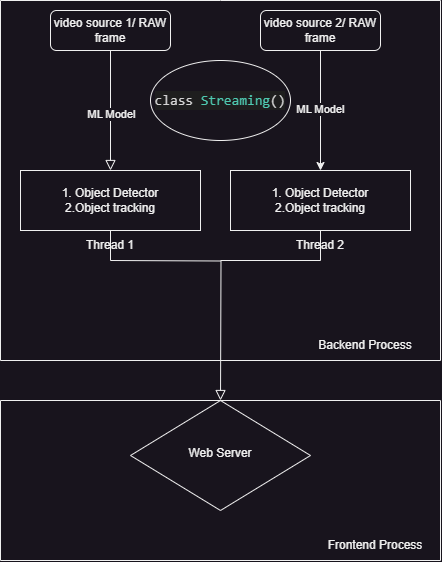

The diagram above was exported from draw.io. Its source (the exported page's mxGraphModel, read from the mxfile embedded in the PNG):
<mxGraphModel dx="1036" dy="606" grid="1" gridSize="10" guides="1" tooltips="1" connect="1" arrows="1" fold="1" page="1" pageScale="1" pageWidth="827" pageHeight="1169" math="0" shadow="0">
  <root>
    <mxCell id="WIyWlLk6GJQsqaUBKTNV-0" />
    <mxCell id="WIyWlLk6GJQsqaUBKTNV-1" parent="WIyWlLk6GJQsqaUBKTNV-0" />
    <mxCell id="WIyWlLk6GJQsqaUBKTNV-2" value="" style="rounded=0;html=1;jettySize=auto;orthogonalLoop=1;fontSize=11;endArrow=block;endFill=0;endSize=8;strokeWidth=1;shadow=0;labelBackgroundColor=none;edgeStyle=orthogonalEdgeStyle;" parent="WIyWlLk6GJQsqaUBKTNV-1" source="WIyWlLk6GJQsqaUBKTNV-3" edge="1">
      <mxGeometry relative="1" as="geometry">
        <mxPoint x="220" y="170" as="targetPoint" />
      </mxGeometry>
    </mxCell>
    <mxCell id="NmbrVaRnTAw5p0vEe43q-5" value="ML Model" style="edgeLabel;html=1;align=center;verticalAlign=middle;resizable=0;points=[];" vertex="1" connectable="0" parent="WIyWlLk6GJQsqaUBKTNV-2">
      <mxGeometry x="0.1332" y="1" relative="1" as="geometry">
        <mxPoint x="-1" y="-4" as="offset" />
      </mxGeometry>
    </mxCell>
    <mxCell id="WIyWlLk6GJQsqaUBKTNV-3" value="video source 1/ RAW frame" style="rounded=1;whiteSpace=wrap;html=1;fontSize=12;glass=0;strokeWidth=1;shadow=0;" parent="WIyWlLk6GJQsqaUBKTNV-1" vertex="1">
      <mxGeometry x="160" y="10" width="120" height="40" as="geometry" />
    </mxCell>
    <mxCell id="WIyWlLk6GJQsqaUBKTNV-4" value="" style="rounded=0;html=1;jettySize=auto;orthogonalLoop=1;fontSize=11;endArrow=block;endFill=0;endSize=8;strokeWidth=1;shadow=0;labelBackgroundColor=none;edgeStyle=orthogonalEdgeStyle;" parent="WIyWlLk6GJQsqaUBKTNV-1" edge="1">
      <mxGeometry y="20" relative="1" as="geometry">
        <mxPoint as="offset" />
        <mxPoint x="220" y="260" as="sourcePoint" />
        <mxPoint x="330" y="400" as="targetPoint" />
      </mxGeometry>
    </mxCell>
    <mxCell id="WIyWlLk6GJQsqaUBKTNV-10" value="Web Server" style="rhombus;whiteSpace=wrap;html=1;shadow=0;fontFamily=Helvetica;fontSize=12;align=center;strokeWidth=1;spacing=6;spacingTop=-4;" parent="WIyWlLk6GJQsqaUBKTNV-1" vertex="1">
      <mxGeometry x="240" y="400" width="180" height="110" as="geometry" />
    </mxCell>
    <mxCell id="NmbrVaRnTAw5p0vEe43q-0" value="video source 2/ RAW frame" style="rounded=1;whiteSpace=wrap;html=1;" vertex="1" parent="WIyWlLk6GJQsqaUBKTNV-1">
      <mxGeometry x="370" y="10" width="120" height="40" as="geometry" />
    </mxCell>
    <mxCell id="NmbrVaRnTAw5p0vEe43q-1" value="" style="endArrow=classic;html=1;rounded=0;exitX=0.5;exitY=1;exitDx=0;exitDy=0;entryX=0.5;entryY=0;entryDx=0;entryDy=0;" edge="1" parent="WIyWlLk6GJQsqaUBKTNV-1" source="NmbrVaRnTAw5p0vEe43q-0" target="NmbrVaRnTAw5p0vEe43q-4">
      <mxGeometry width="50" height="50" relative="1" as="geometry">
        <mxPoint x="390" y="340" as="sourcePoint" />
        <mxPoint x="370" y="170" as="targetPoint" />
      </mxGeometry>
    </mxCell>
    <mxCell id="NmbrVaRnTAw5p0vEe43q-3" value="1. Object Detector&lt;br&gt;2.Object tracking" style="rounded=0;whiteSpace=wrap;html=1;" vertex="1" parent="WIyWlLk6GJQsqaUBKTNV-1">
      <mxGeometry x="130" y="170" width="180" height="60" as="geometry" />
    </mxCell>
    <mxCell id="NmbrVaRnTAw5p0vEe43q-4" value="1. Object Detector&lt;br&gt;2.Object tracking" style="rounded=0;whiteSpace=wrap;html=1;" vertex="1" parent="WIyWlLk6GJQsqaUBKTNV-1">
      <mxGeometry x="340" y="170" width="180" height="60" as="geometry" />
    </mxCell>
    <mxCell id="NmbrVaRnTAw5p0vEe43q-8" value="" style="endArrow=none;html=1;rounded=0;entryX=0.5;entryY=1;entryDx=0;entryDy=0;" edge="1" parent="WIyWlLk6GJQsqaUBKTNV-1" target="NmbrVaRnTAw5p0vEe43q-4">
      <mxGeometry width="50" height="50" relative="1" as="geometry">
        <mxPoint x="330" y="260" as="sourcePoint" />
        <mxPoint x="440" y="290" as="targetPoint" />
        <Array as="points">
          <mxPoint x="430" y="260" />
        </Array>
      </mxGeometry>
    </mxCell>
    <mxCell id="NmbrVaRnTAw5p0vEe43q-9" value="" style="endArrow=none;html=1;rounded=0;entryX=0.5;entryY=1;entryDx=0;entryDy=0;" edge="1" parent="WIyWlLk6GJQsqaUBKTNV-1" source="NmbrVaRnTAw5p0vEe43q-16" target="NmbrVaRnTAw5p0vEe43q-3">
      <mxGeometry width="50" height="50" relative="1" as="geometry">
        <mxPoint x="220" y="260" as="sourcePoint" />
        <mxPoint x="440" y="290" as="targetPoint" />
      </mxGeometry>
    </mxCell>
    <mxCell id="NmbrVaRnTAw5p0vEe43q-12" value="" style="endArrow=none;html=1;rounded=0;" edge="1" parent="WIyWlLk6GJQsqaUBKTNV-1">
      <mxGeometry width="50" height="50" relative="1" as="geometry">
        <mxPoint x="110" y="360" as="sourcePoint" />
        <mxPoint x="550" as="targetPoint" />
        <Array as="points">
          <mxPoint x="110" />
          <mxPoint x="330" />
        </Array>
      </mxGeometry>
    </mxCell>
    <mxCell id="NmbrVaRnTAw5p0vEe43q-13" value="" style="endArrow=none;html=1;rounded=0;" edge="1" parent="WIyWlLk6GJQsqaUBKTNV-1">
      <mxGeometry width="50" height="50" relative="1" as="geometry">
        <mxPoint x="110" y="360" as="sourcePoint" />
        <mxPoint x="550" as="targetPoint" />
        <Array as="points">
          <mxPoint x="550" y="360" />
        </Array>
      </mxGeometry>
    </mxCell>
    <mxCell id="NmbrVaRnTAw5p0vEe43q-14" value="ML Model" style="edgeLabel;html=1;align=center;verticalAlign=middle;resizable=0;points=[];" vertex="1" connectable="0" parent="WIyWlLk6GJQsqaUBKTNV-1">
      <mxGeometry x="239.9974674496121" y="119.99807264089246" as="geometry">
        <mxPoint x="190" y="-11" as="offset" />
      </mxGeometry>
    </mxCell>
    <mxCell id="NmbrVaRnTAw5p0vEe43q-15" value="&lt;div style=&quot;color: rgb(212, 212, 212); background-color: rgb(30, 30, 30); font-family: Consolas, &amp;quot;Courier New&amp;quot;, monospace; font-size: 14px; line-height: 19px;&quot;&gt;class &lt;span style=&quot;color: #4ec9b0;&quot;&gt;Streaming&lt;/span&gt;()&lt;/div&gt;" style="ellipse;whiteSpace=wrap;html=1;" vertex="1" parent="WIyWlLk6GJQsqaUBKTNV-1">
      <mxGeometry x="260" y="60" width="140" height="80" as="geometry" />
    </mxCell>
    <mxCell id="NmbrVaRnTAw5p0vEe43q-17" value="" style="endArrow=none;html=1;rounded=0;entryX=0.5;entryY=1;entryDx=0;entryDy=0;" edge="1" parent="WIyWlLk6GJQsqaUBKTNV-1" target="NmbrVaRnTAw5p0vEe43q-16">
      <mxGeometry width="50" height="50" relative="1" as="geometry">
        <mxPoint x="220" y="260" as="sourcePoint" />
        <mxPoint x="220" y="230" as="targetPoint" />
      </mxGeometry>
    </mxCell>
    <mxCell id="NmbrVaRnTAw5p0vEe43q-16" value="Thread 1" style="text;html=1;strokeColor=none;fillColor=none;align=center;verticalAlign=middle;whiteSpace=wrap;rounded=0;" vertex="1" parent="WIyWlLk6GJQsqaUBKTNV-1">
      <mxGeometry x="190" y="230" width="60" height="30" as="geometry" />
    </mxCell>
    <mxCell id="NmbrVaRnTAw5p0vEe43q-18" value="Thread 2" style="text;html=1;strokeColor=none;fillColor=none;align=center;verticalAlign=middle;whiteSpace=wrap;rounded=0;" vertex="1" parent="WIyWlLk6GJQsqaUBKTNV-1">
      <mxGeometry x="400" y="230" width="60" height="30" as="geometry" />
    </mxCell>
    <mxCell id="NmbrVaRnTAw5p0vEe43q-19" value="" style="endArrow=none;html=1;rounded=0;entryX=0.5;entryY=0;entryDx=0;entryDy=0;exitX=0.5;exitY=1;exitDx=0;exitDy=0;" edge="1" parent="WIyWlLk6GJQsqaUBKTNV-1" source="NmbrVaRnTAw5p0vEe43q-16" target="NmbrVaRnTAw5p0vEe43q-16">
      <mxGeometry width="50" height="50" relative="1" as="geometry">
        <mxPoint x="390" y="250" as="sourcePoint" />
        <mxPoint x="440" y="200" as="targetPoint" />
      </mxGeometry>
    </mxCell>
    <mxCell id="NmbrVaRnTAw5p0vEe43q-20" value="Backend Process" style="text;html=1;strokeColor=none;fillColor=none;align=center;verticalAlign=middle;whiteSpace=wrap;rounded=0;" vertex="1" parent="WIyWlLk6GJQsqaUBKTNV-1">
      <mxGeometry x="400" y="330" width="150" height="30" as="geometry" />
    </mxCell>
    <mxCell id="NmbrVaRnTAw5p0vEe43q-22" value="" style="endArrow=none;html=1;rounded=0;" edge="1" parent="WIyWlLk6GJQsqaUBKTNV-1">
      <mxGeometry width="50" height="50" relative="1" as="geometry">
        <mxPoint x="550" y="560" as="sourcePoint" />
        <mxPoint x="110" y="400" as="targetPoint" />
        <Array as="points">
          <mxPoint x="110" y="560" />
        </Array>
      </mxGeometry>
    </mxCell>
    <mxCell id="NmbrVaRnTAw5p0vEe43q-23" value="" style="endArrow=none;html=1;rounded=0;" edge="1" parent="WIyWlLk6GJQsqaUBKTNV-1">
      <mxGeometry width="50" height="50" relative="1" as="geometry">
        <mxPoint x="550" y="560" as="sourcePoint" />
        <mxPoint x="110" y="400" as="targetPoint" />
        <Array as="points">
          <mxPoint x="550" y="400" />
        </Array>
      </mxGeometry>
    </mxCell>
    <mxCell id="NmbrVaRnTAw5p0vEe43q-24" value="Frontend Process" style="text;html=1;strokeColor=none;fillColor=none;align=center;verticalAlign=middle;whiteSpace=wrap;rounded=0;" vertex="1" parent="WIyWlLk6GJQsqaUBKTNV-1">
      <mxGeometry x="430" y="530" width="110" height="30" as="geometry" />
    </mxCell>
  </root>
</mxGraphModel>